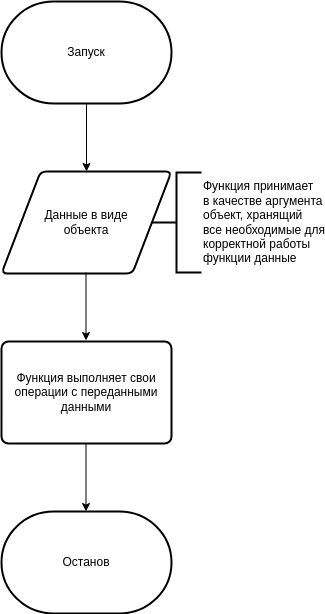

The diagram above was exported from draw.io. Its source (the exported page's mxGraphModel, read from the mxfile embedded in the PNG):
<mxGraphModel dx="788" dy="451" grid="1" gridSize="10" guides="1" tooltips="1" connect="1" arrows="1" fold="1" page="1" pageScale="1" pageWidth="850" pageHeight="1100" math="0" shadow="0">
  <root>
    <mxCell id="0" />
    <mxCell id="1" parent="0" />
    <mxCell id="3" value="Запуск" style="strokeWidth=2;html=1;shape=mxgraph.flowchart.terminator;whiteSpace=wrap;" parent="1" vertex="1">
      <mxGeometry x="410" y="20" width="170" height="102" as="geometry" />
    </mxCell>
    <mxCell id="5" value="Данные в виде&lt;br&gt;объекта" style="shape=parallelogram;html=1;strokeWidth=2;perimeter=parallelogramPerimeter;whiteSpace=wrap;rounded=1;arcSize=12;size=0.23;" parent="1" vertex="1">
      <mxGeometry x="410" y="190" width="170" height="102" as="geometry" />
    </mxCell>
    <mxCell id="6" value="" style="endArrow=classic;html=1;exitX=0.5;exitY=1;exitDx=0;exitDy=0;exitPerimeter=0;entryX=0.5;entryY=0;entryDx=0;entryDy=0;" parent="1" source="3" target="5" edge="1">
      <mxGeometry width="50" height="50" relative="1" as="geometry">
        <mxPoint x="400" y="220" as="sourcePoint" />
        <mxPoint x="450" y="170" as="targetPoint" />
      </mxGeometry>
    </mxCell>
    <mxCell id="7" value="Останов" style="strokeWidth=2;html=1;shape=mxgraph.flowchart.terminator;whiteSpace=wrap;" parent="1" vertex="1">
      <mxGeometry x="410" y="530" width="170" height="102" as="geometry" />
    </mxCell>
    <mxCell id="8" value="Функция принимает&lt;br&gt;в качестве аргумента&lt;br&gt;объект, хранящий &lt;br&gt;все необходимые для&lt;br&gt;корректной работы&lt;br&gt;функции данные" style="strokeWidth=2;html=1;shape=mxgraph.flowchart.annotation_2;align=left;labelPosition=right;pointerEvents=1;" parent="1" vertex="1">
      <mxGeometry x="560" y="191" width="50" height="100" as="geometry" />
    </mxCell>
    <mxCell id="9" value="" style="endArrow=classic;html=1;exitX=0.5;exitY=1;exitDx=0;exitDy=0;exitPerimeter=0;entryX=0.5;entryY=0;entryDx=0;entryDy=0;" parent="1" edge="1">
      <mxGeometry width="50" height="50" relative="1" as="geometry">
        <mxPoint x="494.5" y="291" as="sourcePoint" />
        <mxPoint x="494.5" y="359" as="targetPoint" />
      </mxGeometry>
    </mxCell>
    <mxCell id="10" value="Функция выполняет свои&lt;br&gt;операции с переданными&lt;br&gt;данными" style="rounded=1;whiteSpace=wrap;html=1;absoluteArcSize=1;arcSize=14;strokeWidth=2;" parent="1" vertex="1">
      <mxGeometry x="410" y="360" width="170" height="102" as="geometry" />
    </mxCell>
    <mxCell id="11" value="" style="endArrow=classic;html=1;exitX=0.5;exitY=1;exitDx=0;exitDy=0;exitPerimeter=0;entryX=0.5;entryY=0;entryDx=0;entryDy=0;" parent="1" edge="1">
      <mxGeometry width="50" height="50" relative="1" as="geometry">
        <mxPoint x="494.5" y="462" as="sourcePoint" />
        <mxPoint x="494.5" y="530" as="targetPoint" />
      </mxGeometry>
    </mxCell>
  </root>
</mxGraphModel>